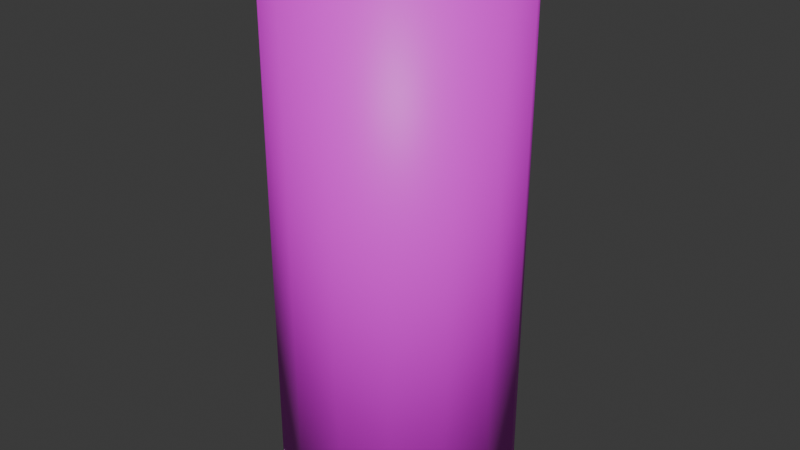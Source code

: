 # Source: nail_pol.blend  (saved by Blender 5.2.44; exported with 4.5.12 LTS)
import bpy
from mathutils import Matrix  # noqa: F401  (used for matrix-valued properties, if any)

bpy.ops.wm.read_factory_settings(use_empty=True)
scene = bpy.context.scene
scene.name = 'Scene'

# ---- collections
col_collection = bpy.data.collections.new('Collection'); scene.collection.children.link(col_collection)

# ---- images (referenced by path relative to the original .blend; pixels are not part of the script)
import os
ASSET_DIR = os.environ.get("B2B_ASSET_DIR", "")  # directory of the original .blend (textures are referenced by path, not embedded)
HERE = os.path.dirname(os.path.abspath(__file__))  # packed textures are extracted next to this script under _unpacked/

def load_image(name, relpath, width, height, colorspace="sRGB"):
    """Load a texture the original file referenced (path relative to the .blend, or extracted next to this script)."""
    p = next((c for c in (os.path.join(HERE, relpath), os.path.join(ASSET_DIR, relpath)) if relpath and os.path.exists(c)), "")
    if p:
        img = bpy.data.images.load(p, check_existing=True)
        img.name = name
    else:  # same state as the original file: an image datablock whose file is absent (Cycles renders it pink)
        img = bpy.data.images.new(name, width, height)
        img.source = "FILE"
        img.filepath = "//" + (relpath or name)
    img.colorspace_settings.name = colorspace
    return img
img_untitled_18_png = load_image('Untitled_18.png', 'Untitled_18.png', 1024, 1024, 'sRGB')

# ---- materials (node trees are filled in below, after node groups)
mat_material_001 = bpy.data.materials.new('Material.001')

# ---- material node trees
mat_material_001.use_nodes = True; mat_material_001.node_tree.nodes.clear()
_N = mat_material_001.node_tree.nodes; _L = mat_material_001.node_tree.links
n0 = _N.new('ShaderNodeBsdfPrincipled'); n0.name = 'Principled BSDF'; n0.location = (-200, 100)
n0.inputs[10].default_value = 0.005
n1 = _N.new('ShaderNodeOutputMaterial'); n1.name = 'Material Output'; n1.location = (200, 100)
n2 = _N.new('ShaderNodeTexImage'); n2.name = 'Image Texture'; n2.location = (-490, 60)
n2.image = img_untitled_18_png
_L.new(n0.outputs[0], n1.inputs[0])
_L.new(n2.outputs[0], n0.inputs[0])
n1.is_active_output = True

# ---- world
world_world = bpy.data.worlds.new('World'); scene.world = world_world
world_world.use_nodes = True; world_world.node_tree.nodes.clear()
_N = world_world.node_tree.nodes; _L = world_world.node_tree.links
n0 = _N.new('ShaderNodeOutputWorld'); n0.name = 'World Output'; n0.location = (200, 100)
n1 = _N.new('ShaderNodeBackground'); n1.name = 'Background'; n1.location = (-200, 100)
n1.inputs[0].default_value = (0.05088, 0.05088, 0.05088, 1.0)
_L.new(n1.outputs[0], n0.inputs[0])
n0.is_active_output = True
world_world.color = (0.05088, 0.05088, 0.05088)
world_world.sun_shadow_jitter_overblur = 0.0

# ---- meshes
me_cylinder = bpy.data.meshes.new('Cylinder')
me_cylinder.from_pydata([(0.0, 1.0, -2.145), (0.0, 1.0, 2.374), (0.4067, 0.9135, -2.145), (0.4067, 0.9135, 2.374), (0.7431, 0.6691, -2.145), (0.7431, 0.6691, 2.374), (0.9511, 0.309, -2.145), (0.9511, 0.309, 2.374), (0.9945, -0.1045, -2.145), (0.9945, -0.1045, 2.374), (0.866, -0.5, -2.145), (0.866, -0.5, 2.374), (0.5878, -0.809, -2.145), (0.5878, -0.809, 2.374), (0.2079, -0.9781, -2.145), (0.2079, -0.9781, 2.374), (-0.2079, -0.9781, -2.145), (-0.2079, -0.9781, 2.374), (-0.5878, -0.809, -2.145), (-0.5878, -0.809, 2.374), (-0.866, -0.5, -2.145), (-0.866, -0.5, 2.374), (-0.9945, -0.1045, -2.145), (-0.9945, -0.1045, 2.374), (-0.9511, 0.309, -2.145), (-0.9511, 0.309, 2.374), (-0.7431, 0.6691, -2.145), (-0.7431, 0.6691, 2.374), (-0.4067, 0.9135, -2.145), (-0.4067, 0.9135, 2.374)], [], [(0, 1, 3, 2), (2, 3, 5, 4), (4, 5, 7, 6), (6, 7, 9, 8), (8, 9, 11, 10), (10, 11, 13, 12), (12, 13, 15, 14), (14, 15, 17, 16), (16, 17, 19, 18), (18, 19, 21, 20), (20, 21, 23, 22), (22, 23, 25, 24), (24, 25, 27, 26), (3, 1, 29, 27, 25, 23, 21, 19, 17, 15, 13, 11, 9, 7, 5), (26, 27, 29, 28), (28, 29, 1, 0), (0, 2, 4, 6, 8, 10, 12, 14, 16, 18, 20, 22, 24, 26, 28)])
me_cylinder.polygons.foreach_set('use_smooth', [True] * 17)
_uv = me_cylinder.uv_layers.new(name='UVMap')
_uv.uv.foreach_set('vector', [0.6606, 0.7259, 0.6604, 0.9349, 0.6582, 0.9278, 0.6582, 0.7184, 0.6582, 0.7184, 0.6582, 0.9278, 0.65, 0.9222, 0.6501, 0.7121, 0.6501, 0.7121, 0.65, 0.9222, 0.6379, 0.919, 0.638, 0.7082, 0.638, 0.7082, 0.6379, 0.919, 0.6239, 0.9184, 0.624, 0.7073, 0.624, 0.7073, 0.6239, 0.9184, 0.6105, 0.9203, 0.6105, 0.7096, 0.6105, 0.7096, 0.6105, 0.9203, 0.5999, 0.9242, 0.5999, 0.7146, 0.5999, 0.7146, 0.5999, 0.9242, 0.594, 0.9303, 0.594, 0.7216, 0.594, 0.8297, 0.5938, 0.8616, 0.594, 0.8629, 0.5938, 0.8246, 0.5938, 0.8246, 0.594, 0.8629, 0.5994, 0.8564, 0.5994, 0.8199, 0.5994, 0.8199, 0.5994, 0.8564, 0.6098, 0.8525, 0.6097, 0.8165, 0.6097, 0.8165, 0.6098, 0.8525, 0.623, 0.8501, 0.6231, 0.8148, 0.6231, 0.8148, 0.623, 0.8501, 0.6364, 0.8529, 0.6371, 0.8153, 0.6371, 0.8153, 0.6364, 0.8529, 0.6489, 0.8561, 0.6494, 0.8178, 0.6582, 0.9278, 0.6609, 0.9349, 0.6577, 0.9419, 0.6492, 0.9473, 0.6368, 0.9503, 0.6229, 0.951, 0.6096, 0.9493, 0.5994, 0.9445, 0.5938, 0.9377, 0.594, 0.9303, 0.5999, 0.9242, 0.6105, 0.9203, 0.6239, 0.9184, 0.6379, 0.919, 0.65, 0.9222, 0.6494, 0.8178, 0.6489, 0.8561, 0.6574, 0.8606, 0.6579, 0.8218, 0.6579, 0.8218, 0.6574, 0.8606, 0.6607, 0.865, 0.661, 0.8268, 0.661, 0.7259, 0.6582, 0.7184, 0.6501, 0.7121, 0.638, 0.7082, 0.624, 0.7073, 0.6105, 0.7096, 0.5999, 0.7146, 0.594, 0.7216, 0.5938, 0.7293, 0.5994, 0.7363, 0.6097, 0.7415, 0.6231, 0.744, 0.6371, 0.7433, 0.6494, 0.7395, 0.6579, 0.7334])
me_cylinder.materials.append(mat_material_001)
me_cylinder.update()

# ---- objects
ob_cylinder = bpy.data.objects.new('Cylinder', me_cylinder)

# ---- transforms, parenting, visibility, modifiers, constraints
ob_cylinder.location = (0.0, 0.0, 0.0)

# ---- collection membership
col_collection.objects.link(ob_cylinder)

# ---- scene / render settings (as saved in the file)
scene.frame_start = 1; scene.frame_end = 250; scene.frame_set(1)
scene.render.engine = 'BLENDER_EEVEE_NEXT'
scene.render.bake_bias = 0.0
scene.render.bake_samples = 0
scene.render.compositor_device = 'GPU'
scene.eevee.use_volume_custom_range = False
scene.eevee.fast_gi_thickness_near = 0.1
scene.eevee.fast_gi_thickness_far = 0.0
scene.eevee.ray_tracing_options.screen_trace_thickness = 0.1
bpy.context.view_layer.update()

# ---- added for rendering (the .blend has no active camera and no usable light): camera, sun
cam_auto = bpy.data.cameras.new('AutoCamera')
cam_auto.lens = 50.0
cam_auto.sensor_width = 36.0
cam_auto.clip_end = 1000.0
ob_auto_camera = bpy.data.objects.new('AutoCamera', cam_auto)
scene.collection.objects.link(ob_auto_camera)
ob_auto_camera.location = (4.92107, -5.89436, 4.05121)
ob_auto_camera.rotation_euler = (1.09748, -7.21219e-08, 0.694738)
scene.camera = ob_auto_camera
light_auto_sun = bpy.data.lights.new('AutoSun', 'SUN')
light_auto_sun.energy = 3.0
light_auto_sun.angle = 0.0523599
ob_auto_sun = bpy.data.objects.new('AutoSun', light_auto_sun)
scene.collection.objects.link(ob_auto_sun)
ob_auto_sun.rotation_euler = (0.872665, 0.174533, 0.523599)
bpy.context.view_layer.update()
